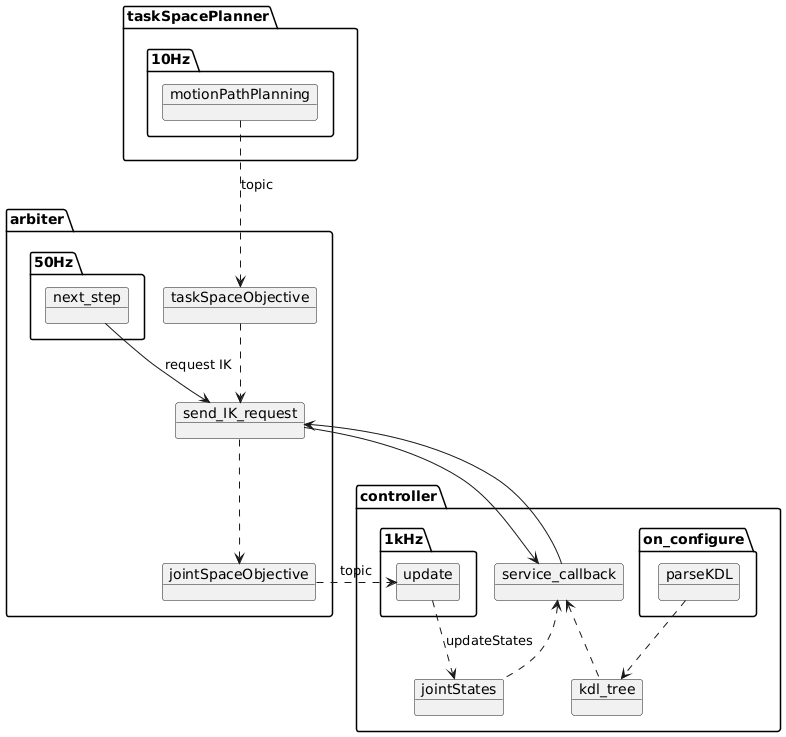

The diagram above was rendered by PlantUML. Its source (embedded in the PNG):
@startuml
object controller.1kHz.update
object controller.service_callback
object controller.kdl_tree
object controller.jointStates
object controller.on_configure.parseKDL

object arbiter.50Hz.next_step

object arbiter.send_IK_request
object arbiter.taskSpaceObjective
object arbiter.jointSpaceObjective

object taskSpacePlanner.10Hz.motionPathPlanning

motionPathPlanning ..> taskSpaceObjective : "topic"
taskSpaceObjective ..> send_IK_request
send_IK_request ..> jointSpaceObjective

jointSpaceObjective .> update  : "topic"

parseKDL ..> kdl_tree
update ..> jointStates : "updateStates"

next_step --> send_IK_request : "request IK"
send_IK_request --> service_callback
send_IK_request <-- service_callback
service_callback <.. kdl_tree
service_callback <.. jointStates
@enduml